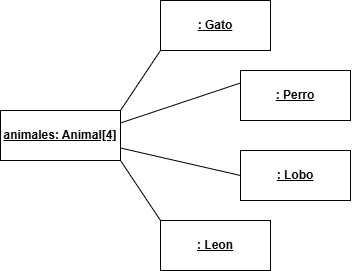

The diagram above was exported from draw.io. Its source (the exported page's mxGraphModel, read from the mxfile embedded in the PNG):
<mxGraphModel dx="623" dy="368" grid="1" gridSize="10" guides="1" tooltips="1" connect="1" arrows="1" fold="1" page="1" pageScale="1" pageWidth="827" pageHeight="1169" math="0" shadow="0">
  <root>
    <mxCell id="0" />
    <mxCell id="1" parent="0" />
    <mxCell id="8m5kPRIRJPYURk7cSBwr-1" value="animales: Animal[4]" style="html=1;whiteSpace=wrap;fontStyle=5" vertex="1" parent="1">
      <mxGeometry x="220" y="210" width="120" height="50" as="geometry" />
    </mxCell>
    <mxCell id="8m5kPRIRJPYURk7cSBwr-2" value=": Gato" style="html=1;whiteSpace=wrap;fontStyle=5" vertex="1" parent="1">
      <mxGeometry x="380" y="100" width="110" height="50" as="geometry" />
    </mxCell>
    <mxCell id="8m5kPRIRJPYURk7cSBwr-3" value=": Perro" style="html=1;whiteSpace=wrap;fontStyle=5" vertex="1" parent="1">
      <mxGeometry x="460" y="170" width="110" height="50" as="geometry" />
    </mxCell>
    <mxCell id="8m5kPRIRJPYURk7cSBwr-4" value=": Lobo" style="html=1;whiteSpace=wrap;fontStyle=5" vertex="1" parent="1">
      <mxGeometry x="460" y="250" width="110" height="50" as="geometry" />
    </mxCell>
    <mxCell id="8m5kPRIRJPYURk7cSBwr-5" value="&lt;u&gt;&lt;b&gt;: Leon&lt;/b&gt;&lt;/u&gt;" style="html=1;whiteSpace=wrap;" vertex="1" parent="1">
      <mxGeometry x="380" y="320" width="110" height="50" as="geometry" />
    </mxCell>
    <mxCell id="8m5kPRIRJPYURk7cSBwr-6" value="" style="endArrow=none;html=1;rounded=0;exitX=1;exitY=0;exitDx=0;exitDy=0;entryX=0;entryY=1;entryDx=0;entryDy=0;" edge="1" parent="1" source="8m5kPRIRJPYURk7cSBwr-1" target="8m5kPRIRJPYURk7cSBwr-2">
      <mxGeometry width="50" height="50" relative="1" as="geometry">
        <mxPoint x="280" y="160" as="sourcePoint" />
        <mxPoint x="330" y="110" as="targetPoint" />
      </mxGeometry>
    </mxCell>
    <mxCell id="8m5kPRIRJPYURk7cSBwr-7" value="" style="endArrow=none;html=1;rounded=0;exitX=1;exitY=1;exitDx=0;exitDy=0;entryX=0;entryY=0;entryDx=0;entryDy=0;" edge="1" parent="1" source="8m5kPRIRJPYURk7cSBwr-1" target="8m5kPRIRJPYURk7cSBwr-5">
      <mxGeometry width="50" height="50" relative="1" as="geometry">
        <mxPoint x="320" y="360" as="sourcePoint" />
        <mxPoint x="370" y="310" as="targetPoint" />
      </mxGeometry>
    </mxCell>
    <mxCell id="8m5kPRIRJPYURk7cSBwr-8" value="" style="endArrow=none;html=1;rounded=0;exitX=1;exitY=0.75;exitDx=0;exitDy=0;entryX=0;entryY=0.5;entryDx=0;entryDy=0;" edge="1" parent="1" source="8m5kPRIRJPYURk7cSBwr-1" target="8m5kPRIRJPYURk7cSBwr-4">
      <mxGeometry width="50" height="50" relative="1" as="geometry">
        <mxPoint x="390" y="300" as="sourcePoint" />
        <mxPoint x="440" y="250" as="targetPoint" />
      </mxGeometry>
    </mxCell>
    <mxCell id="8m5kPRIRJPYURk7cSBwr-9" value="" style="endArrow=none;html=1;rounded=0;exitX=1;exitY=0.25;exitDx=0;exitDy=0;entryX=0;entryY=0.25;entryDx=0;entryDy=0;" edge="1" parent="1" source="8m5kPRIRJPYURk7cSBwr-1" target="8m5kPRIRJPYURk7cSBwr-3">
      <mxGeometry width="50" height="50" relative="1" as="geometry">
        <mxPoint x="380" y="210" as="sourcePoint" />
        <mxPoint x="430" y="160" as="targetPoint" />
      </mxGeometry>
    </mxCell>
  </root>
</mxGraphModel>